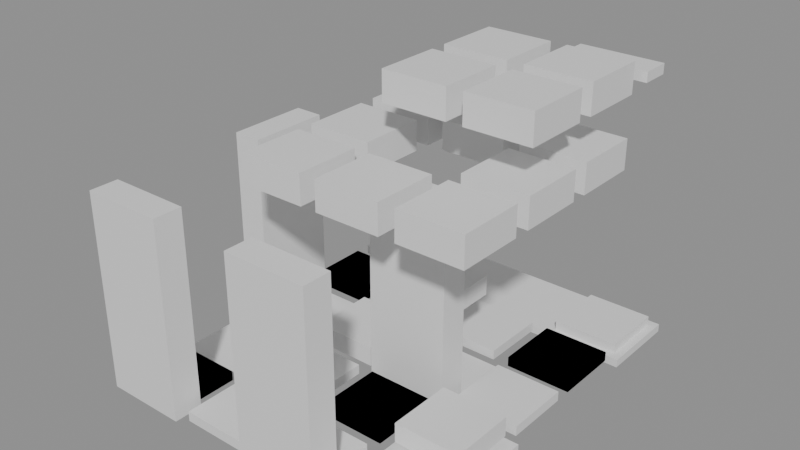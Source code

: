 # Source: building_lego.blend  (saved by Blender 5.0.119; exported with 4.5.12 LTS)
import bpy
from mathutils import Matrix  # noqa: F401  (used for matrix-valued properties, if any)

bpy.ops.wm.read_factory_settings(use_empty=True)
scene = bpy.context.scene
scene.name = 'Scene'

# ---- collections
col_01_paredes_externas = bpy.data.collections.new('01_Paredes_Externas'); scene.collection.children.link(col_01_paredes_externas)
col_02_paredes_internas = bpy.data.collections.new('02_Paredes_Internas'); scene.collection.children.link(col_02_paredes_internas)
col_03_pisos_escadas = bpy.data.collections.new('03_Pisos_Escadas'); scene.collection.children.link(col_03_pisos_escadas)
col_04_moveis_decoracoes = bpy.data.collections.new('04_Moveis_Decoracoes'); scene.collection.children.link(col_04_moveis_decoracoes)

# ---- materials (node trees are filled in below, after node groups)
mat_mat_parede_externa = bpy.data.materials.new('Mat_Parede_Externa')
mat_mat_parede_interna = bpy.data.materials.new('Mat_Parede_Interna')
mat_mat_pisos = bpy.data.materials.new('Mat_Pisos')
mat_mat_moveis = bpy.data.materials.new('Mat_Moveis')

# ---- material node trees
mat_mat_parede_externa.use_nodes = True; mat_mat_parede_externa.node_tree.nodes.clear()
_N = mat_mat_parede_externa.node_tree.nodes; _L = mat_mat_parede_externa.node_tree.links
n0 = _N.new('ShaderNodeBsdfPrincipled'); n0.name = 'BSDF - Pré-fundamentado'; n0.location = (-200, 100)
n1 = _N.new('ShaderNodeOutputMaterial'); n1.name = 'Saída de material'; n1.location = (200, 100)
_L.new(n0.outputs[0], n1.inputs[0])
n1.is_active_output = True
mat_mat_parede_interna.use_nodes = True; mat_mat_parede_interna.node_tree.nodes.clear()
_N = mat_mat_parede_interna.node_tree.nodes; _L = mat_mat_parede_interna.node_tree.links
n0 = _N.new('ShaderNodeBsdfPrincipled'); n0.name = 'BSDF - Pré-fundamentado'; n0.location = (-200, 100)
n1 = _N.new('ShaderNodeOutputMaterial'); n1.name = 'Saída de material'; n1.location = (200, 100)
_L.new(n0.outputs[0], n1.inputs[0])
n1.is_active_output = True
mat_mat_pisos.use_nodes = True; mat_mat_pisos.node_tree.nodes.clear()
_N = mat_mat_pisos.node_tree.nodes; _L = mat_mat_pisos.node_tree.links
n0 = _N.new('ShaderNodeBsdfPrincipled'); n0.name = 'BSDF - Pré-fundamentado'; n0.location = (-200, 100)
n1 = _N.new('ShaderNodeOutputMaterial'); n1.name = 'Saída de material'; n1.location = (200, 100)
_L.new(n0.outputs[0], n1.inputs[0])
n1.is_active_output = True
mat_mat_moveis.use_nodes = True; mat_mat_moveis.node_tree.nodes.clear()
_N = mat_mat_moveis.node_tree.nodes; _L = mat_mat_moveis.node_tree.links
n0 = _N.new('ShaderNodeBsdfPrincipled'); n0.name = 'BSDF - Pré-fundamentado'; n0.location = (-200, 100)
n1 = _N.new('ShaderNodeOutputMaterial'); n1.name = 'Saída de material'; n1.location = (200, 100)
_L.new(n0.outputs[0], n1.inputs[0])
n1.is_active_output = True

# ---- meshes
me_bloco_wall_139_830_z37 = bpy.data.meshes.new('Bloco_wall_139_830_z37')
me_bloco_wall_139_830_z37.from_pydata([(-0.5, -0.175, -1.2), (0.5, -0.175, -1.2), (0.5, 0.175, -1.2), (-0.5, 0.175, -1.2), (-0.5, -0.175, 1.2), (0.5, -0.175, 1.2), (0.5, 0.175, 1.2), (-0.5, 0.175, 1.2)], [], [(0, 1, 2, 3), (4, 7, 6, 5), (0, 4, 5, 1), (2, 6, 7, 3), (0, 3, 7, 4), (1, 5, 6, 2)])
me_bloco_wall_139_830_z37.materials.append(mat_mat_parede_externa)
me_bloco_wall_139_830_z37.update()
me_bloco_wall_141_830_z37 = bpy.data.meshes.new('Bloco_wall_141_830_z37')
me_bloco_wall_141_830_z37.from_pydata([(-0.5, -0.175, -1.2), (0.5, -0.175, -1.2), (0.5, 0.175, -1.2), (-0.5, 0.175, -1.2), (-0.5, -0.175, 1.2), (0.5, -0.175, 1.2), (0.5, 0.175, 1.2), (-0.5, 0.175, 1.2)], [], [(0, 1, 2, 3), (4, 7, 6, 5), (0, 4, 5, 1), (2, 6, 7, 3), (0, 3, 7, 4), (1, 5, 6, 2)])
me_bloco_wall_141_830_z37.materials.append(mat_mat_parede_externa)
me_bloco_wall_141_830_z37.update()
me_bloco_wall_cracks_142_834_z65 = bpy.data.meshes.new('Bloco_wall_cracks_142_834_z65')
me_bloco_wall_cracks_142_834_z65.from_pydata([(-0.5, -0.175, -0.06), (0.5, -0.175, -0.06), (0.5, 0.175, -0.06), (-0.5, 0.175, -0.06), (-0.5, -0.175, 0.06), (0.5, -0.175, 0.06), (0.5, 0.175, 0.06), (-0.5, 0.175, 0.06)], [], [(0, 1, 2, 3), (4, 7, 6, 5), (0, 4, 5, 1), (2, 6, 7, 3), (0, 3, 7, 4), (1, 5, 6, 2)])
me_bloco_wall_cracks_142_834_z65.materials.append(mat_mat_parede_externa)
me_bloco_wall_cracks_142_834_z65.update()
me_bloco_wall_139_832_z37 = bpy.data.meshes.new('Bloco_wall_139_832_z37')
me_bloco_wall_139_832_z37.from_pydata([(-0.175, -0.5, -1.2), (0.175, -0.5, -1.2), (0.175, 0.5, -1.2), (-0.175, 0.5, -1.2), (-0.175, -0.5, 1.2), (0.175, -0.5, 1.2), (0.175, 0.5, 1.2), (-0.175, 0.5, 1.2)], [], [(0, 1, 2, 3), (4, 7, 6, 5), (0, 4, 5, 1), (2, 6, 7, 3), (0, 3, 7, 4), (1, 5, 6, 2)])
me_bloco_wall_139_832_z37.materials.append(mat_mat_parede_externa)
me_bloco_wall_139_832_z37.update()
me_bloco_wall_141_832_z37 = bpy.data.meshes.new('Bloco_wall_141_832_z37')
me_bloco_wall_141_832_z37.from_pydata([(-0.5, -0.175, -1.2), (0.5, -0.175, -1.2), (0.5, 0.175, -1.2), (-0.5, 0.175, -1.2), (-0.5, -0.175, 1.2), (0.5, -0.175, 1.2), (0.5, 0.175, 1.2), (-0.5, 0.175, 1.2)], [], [(0, 1, 2, 3), (4, 7, 6, 5), (0, 4, 5, 1), (2, 6, 7, 3), (0, 3, 7, 4), (1, 5, 6, 2)])
me_bloco_wall_141_832_z37.materials.append(mat_mat_parede_interna)
me_bloco_wall_141_832_z37.update()
me_piso_blood_142_830_z37 = bpy.data.meshes.new('Piso_blood_142_830_z37')
me_piso_blood_142_830_z37.from_pydata([(-0.5, -0.5, -0.05), (0.5, -0.5, -0.05), (0.5, 0.5, -0.05), (-0.5, 0.5, -0.05), (-0.5, -0.5, 0.05), (0.5, -0.5, 0.05), (0.5, 0.5, 0.05), (-0.5, 0.5, 0.05)], [], [(0, 1, 2, 3), (4, 7, 6, 5), (0, 4, 5, 1), (2, 6, 7, 3), (0, 3, 7, 4), (1, 5, 6, 2)])
me_piso_blood_142_830_z37.materials.append(mat_mat_pisos)
me_piso_blood_142_830_z37.update()
me_piso_blood_139_831_z37 = bpy.data.meshes.new('Piso_blood_139_831_z37')
me_piso_blood_139_831_z37.from_pydata([(-0.5, -0.5, -0.05), (0.5, -0.5, -0.05), (0.5, 0.5, -0.05), (-0.5, 0.5, -0.05), (-0.5, -0.5, 0.05), (0.5, -0.5, 0.05), (0.5, 0.5, 0.05), (-0.5, 0.5, 0.05)], [], [(0, 1, 2, 3), (4, 7, 6, 5), (0, 4, 5, 1), (2, 6, 7, 3), (0, 3, 7, 4), (1, 5, 6, 2)])
me_piso_blood_139_831_z37.materials.append(mat_mat_pisos)
me_piso_blood_139_831_z37.update()
me_piso_blood_142_831_z37 = bpy.data.meshes.new('Piso_blood_142_831_z37')
me_piso_blood_142_831_z37.from_pydata([(-0.5, -0.5, -0.05), (0.5, -0.5, -0.05), (0.5, 0.5, -0.05), (-0.5, 0.5, -0.05), (-0.5, -0.5, 0.05), (0.5, -0.5, 0.05), (0.5, 0.5, 0.05), (-0.5, 0.5, 0.05)], [], [(0, 1, 2, 3), (4, 7, 6, 5), (0, 4, 5, 1), (2, 6, 7, 3), (0, 3, 7, 4), (1, 5, 6, 2)])
me_piso_blood_142_831_z37.materials.append(mat_mat_pisos)
me_piso_blood_142_831_z37.update()
me_piso_blood_139_832_z37 = bpy.data.meshes.new('Piso_blood_139_832_z37')
me_piso_blood_139_832_z37.from_pydata([(-0.5, -0.5, -0.05), (0.5, -0.5, -0.05), (0.5, 0.5, -0.05), (-0.5, 0.5, -0.05), (-0.5, -0.5, 0.05), (0.5, -0.5, 0.05), (0.5, 0.5, 0.05), (-0.5, 0.5, 0.05)], [], [(0, 1, 2, 3), (4, 7, 6, 5), (0, 4, 5, 1), (2, 6, 7, 3), (0, 3, 7, 4), (1, 5, 6, 2)])
me_piso_blood_139_832_z37.materials.append(mat_mat_pisos)
me_piso_blood_139_832_z37.update()
me_piso_blood_141_832_z37 = bpy.data.meshes.new('Piso_blood_141_832_z37')
me_piso_blood_141_832_z37.from_pydata([(-0.5, -0.5, -0.05), (0.5, -0.5, -0.05), (0.5, 0.5, -0.05), (-0.5, 0.5, -0.05), (-0.5, -0.5, 0.05), (0.5, -0.5, 0.05), (0.5, 0.5, 0.05), (-0.5, 0.5, 0.05)], [], [(0, 1, 2, 3), (4, 7, 6, 5), (0, 4, 5, 1), (2, 6, 7, 3), (0, 3, 7, 4), (1, 5, 6, 2)])
me_piso_blood_141_832_z37.materials.append(mat_mat_pisos)
me_piso_blood_141_832_z37.update()
me_piso_blood_140_834_z37 = bpy.data.meshes.new('Piso_blood_140_834_z37')
me_piso_blood_140_834_z37.from_pydata([(-0.5, -0.5, -0.05), (0.5, -0.5, -0.05), (0.5, 0.5, -0.05), (-0.5, 0.5, -0.05), (-0.5, -0.5, 0.05), (0.5, -0.5, 0.05), (0.5, 0.5, 0.05), (-0.5, 0.5, 0.05)], [], [(0, 1, 2, 3), (4, 7, 6, 5), (0, 4, 5, 1), (2, 6, 7, 3), (0, 3, 7, 4), (1, 5, 6, 2)])
me_piso_blood_140_834_z37.materials.append(mat_mat_pisos)
me_piso_blood_140_834_z37.update()
me_piso_blood_141_834_z37 = bpy.data.meshes.new('Piso_blood_141_834_z37')
me_piso_blood_141_834_z37.from_pydata([(-0.5, -0.5, -0.05), (0.5, -0.5, -0.05), (0.5, 0.5, -0.05), (-0.5, 0.5, -0.05), (-0.5, -0.5, 0.05), (0.5, -0.5, 0.05), (0.5, 0.5, 0.05), (-0.5, 0.5, 0.05)], [], [(0, 1, 2, 3), (4, 7, 6, 5), (0, 4, 5, 1), (2, 6, 7, 3), (0, 3, 7, 4), (1, 5, 6, 2)])
me_piso_blood_141_834_z37.materials.append(mat_mat_pisos)
me_piso_blood_141_834_z37.update()
me_piso_blood_142_834_z37 = bpy.data.meshes.new('Piso_blood_142_834_z37')
me_piso_blood_142_834_z37.from_pydata([(-0.5, -0.5, -0.05), (0.5, -0.5, -0.05), (0.5, 0.5, -0.05), (-0.5, 0.5, -0.05), (-0.5, -0.5, 0.05), (0.5, -0.5, 0.05), (0.5, 0.5, 0.05), (-0.5, 0.5, 0.05)], [], [(0, 1, 2, 3), (4, 7, 6, 5), (0, 4, 5, 1), (2, 6, 7, 3), (0, 3, 7, 4), (1, 5, 6, 2)])
me_piso_blood_142_834_z37.materials.append(mat_mat_pisos)
me_piso_blood_142_834_z37.update()
me_movel_mushrooms_139_830_z37 = bpy.data.meshes.new('Movel_mushrooms_139_830_z37')
me_movel_mushrooms_139_830_z37.from_pydata([(-0.4, -0.4, -0.06), (0.4, -0.4, -0.06), (0.4, 0.4, -0.06), (-0.4, 0.4, -0.06), (-0.4, -0.4, 0.06), (0.4, -0.4, 0.06), (0.4, 0.4, 0.06), (-0.4, 0.4, 0.06)], [], [(0, 1, 2, 3), (4, 7, 6, 5), (0, 4, 5, 1), (2, 6, 7, 3), (0, 3, 7, 4), (1, 5, 6, 2)])
me_movel_mushrooms_139_830_z37.materials.append(mat_mat_moveis)
me_movel_mushrooms_139_830_z37.update()
me_movel_blood_139_830_z37 = bpy.data.meshes.new('Movel_blood_139_830_z37')
me_movel_blood_139_830_z37.from_pydata([(-0.4, -0.4, -0.06), (0.4, -0.4, -0.06), (0.4, 0.4, -0.06), (-0.4, 0.4, -0.06), (-0.4, -0.4, 0.06), (0.4, -0.4, 0.06), (0.4, 0.4, 0.06), (-0.4, 0.4, 0.06)], [], [(0, 1, 2, 3), (4, 7, 6, 5), (0, 4, 5, 1), (2, 6, 7, 3), (0, 3, 7, 4), (1, 5, 6, 2)])
me_movel_blood_139_830_z37.materials.append(mat_mat_moveis)
me_movel_blood_139_830_z37.update()
me_movel_blood_140_830_z37 = bpy.data.meshes.new('Movel_blood_140_830_z37')
me_movel_blood_140_830_z37.from_pydata([(-0.4, -0.4, -0.06), (0.4, -0.4, -0.06), (0.4, 0.4, -0.06), (-0.4, 0.4, -0.06), (-0.4, -0.4, 0.06), (0.4, -0.4, 0.06), (0.4, 0.4, 0.06), (-0.4, 0.4, 0.06)], [], [(0, 1, 2, 3), (4, 7, 6, 5), (0, 4, 5, 1), (2, 6, 7, 3), (0, 3, 7, 4), (1, 5, 6, 2)])
me_movel_blood_140_830_z37.materials.append(mat_mat_moveis)
me_movel_blood_140_830_z37.update()
me_movel_blood_141_830_z37 = bpy.data.meshes.new('Movel_blood_141_830_z37')
me_movel_blood_141_830_z37.from_pydata([(-0.4, -0.4, -0.06), (0.4, -0.4, -0.06), (0.4, 0.4, -0.06), (-0.4, 0.4, -0.06), (-0.4, -0.4, 0.06), (0.4, -0.4, 0.06), (0.4, 0.4, 0.06), (-0.4, 0.4, 0.06)], [], [(0, 1, 2, 3), (4, 7, 6, 5), (0, 4, 5, 1), (2, 6, 7, 3), (0, 3, 7, 4), (1, 5, 6, 2)])
me_movel_blood_141_830_z37.materials.append(mat_mat_moveis)
me_movel_blood_141_830_z37.update()
me_movel_candle_142_830_z35 = bpy.data.meshes.new('Movel_candle_142_830_z35')
me_movel_candle_142_830_z35.from_pydata([(-0.4, -0.4, -0.06), (0.4, -0.4, -0.06), (0.4, 0.4, -0.06), (-0.4, 0.4, -0.06), (-0.4, -0.4, 0.06), (0.4, -0.4, 0.06), (0.4, 0.4, 0.06), (-0.4, 0.4, 0.06)], [], [(0, 1, 2, 3), (4, 7, 6, 5), (0, 4, 5, 1), (2, 6, 7, 3), (0, 3, 7, 4), (1, 5, 6, 2)])
me_movel_candle_142_830_z35.materials.append(mat_mat_moveis)
me_movel_candle_142_830_z35.update()
me_movel_ceramic_roof_140_831_z57 = bpy.data.meshes.new('Movel_ceramic_roof_140_831_z57')
me_movel_ceramic_roof_140_831_z57.from_pydata([(-0.4, -0.4, -0.18), (0.4, -0.4, -0.18), (0.4, 0.4, -0.18), (-0.4, 0.4, -0.18), (-0.4, -0.4, 0.18), (0.4, -0.4, 0.18), (0.4, 0.4, 0.18), (-0.4, 0.4, 0.18)], [], [(0, 1, 2, 3), (4, 7, 6, 5), (0, 4, 5, 1), (2, 6, 7, 3), (0, 3, 7, 4), (1, 5, 6, 2)])
me_movel_ceramic_roof_140_831_z57.materials.append(mat_mat_moveis)
me_movel_ceramic_roof_140_831_z57.update()
me_movel_blood_140_831_z37 = bpy.data.meshes.new('Movel_blood_140_831_z37')
me_movel_blood_140_831_z37.from_pydata([(-0.4, -0.4, -0.06), (0.4, -0.4, -0.06), (0.4, 0.4, -0.06), (-0.4, 0.4, -0.06), (-0.4, -0.4, 0.06), (0.4, -0.4, 0.06), (0.4, 0.4, 0.06), (-0.4, 0.4, 0.06)], [], [(0, 1, 2, 3), (4, 7, 6, 5), (0, 4, 5, 1), (2, 6, 7, 3), (0, 3, 7, 4), (1, 5, 6, 2)])
me_movel_blood_140_831_z37.materials.append(mat_mat_moveis)
me_movel_blood_140_831_z37.update()
me_movel_vines_141_831_z37 = bpy.data.meshes.new('Movel_vines_141_831_z37')
me_movel_vines_141_831_z37.from_pydata([(-0.4, -0.4, -0.06), (0.4, -0.4, -0.06), (0.4, 0.4, -0.06), (-0.4, 0.4, -0.06), (-0.4, -0.4, 0.06), (0.4, -0.4, 0.06), (0.4, 0.4, 0.06), (-0.4, 0.4, 0.06)], [], [(0, 1, 2, 3), (4, 7, 6, 5), (0, 4, 5, 1), (2, 6, 7, 3), (0, 3, 7, 4), (1, 5, 6, 2)])
me_movel_vines_141_831_z37.materials.append(mat_mat_moveis)
me_movel_vines_141_831_z37.update()
me_movel_solen_warrior_141_831_z37 = bpy.data.meshes.new('Movel_solen_warrior_141_831_z37')
me_movel_solen_warrior_141_831_z37.from_pydata([(-0.4, -0.4, -0.06), (0.4, -0.4, -0.06), (0.4, 0.4, -0.06), (-0.4, 0.4, -0.06), (-0.4, -0.4, 0.06), (0.4, -0.4, 0.06), (0.4, 0.4, 0.06), (-0.4, 0.4, 0.06)], [], [(0, 1, 2, 3), (4, 7, 6, 5), (0, 4, 5, 1), (2, 6, 7, 3), (0, 3, 7, 4), (1, 5, 6, 2)])
me_movel_solen_warrior_141_831_z37.materials.append(mat_mat_moveis)
me_movel_solen_warrior_141_831_z37.update()
me_movel_ceramic_roof_141_831_z57 = bpy.data.meshes.new('Movel_ceramic_roof_141_831_z57')
me_movel_ceramic_roof_141_831_z57.from_pydata([(-0.4, -0.4, -0.18), (0.4, -0.4, -0.18), (0.4, 0.4, -0.18), (-0.4, 0.4, -0.18), (-0.4, -0.4, 0.18), (0.4, -0.4, 0.18), (0.4, 0.4, 0.18), (-0.4, 0.4, 0.18)], [], [(0, 1, 2, 3), (4, 7, 6, 5), (0, 4, 5, 1), (2, 6, 7, 3), (0, 3, 7, 4), (1, 5, 6, 2)])
me_movel_ceramic_roof_141_831_z57.materials.append(mat_mat_moveis)
me_movel_ceramic_roof_141_831_z57.update()
me_movel_blood_141_831_z37 = bpy.data.meshes.new('Movel_blood_141_831_z37')
me_movel_blood_141_831_z37.from_pydata([(-0.4, -0.4, -0.06), (0.4, -0.4, -0.06), (0.4, 0.4, -0.06), (-0.4, 0.4, -0.06), (-0.4, -0.4, 0.06), (0.4, -0.4, 0.06), (0.4, 0.4, 0.06), (-0.4, 0.4, 0.06)], [], [(0, 1, 2, 3), (4, 7, 6, 5), (0, 4, 5, 1), (2, 6, 7, 3), (0, 3, 7, 4), (1, 5, 6, 2)])
me_movel_blood_141_831_z37.materials.append(mat_mat_moveis)
me_movel_blood_141_831_z37.update()
me_movel_ceramic_roof_142_831_z57 = bpy.data.meshes.new('Movel_ceramic_roof_142_831_z57')
me_movel_ceramic_roof_142_831_z57.from_pydata([(-0.4, -0.4, -0.18), (0.4, -0.4, -0.18), (0.4, 0.4, -0.18), (-0.4, 0.4, -0.18), (-0.4, -0.4, 0.18), (0.4, -0.4, 0.18), (0.4, 0.4, 0.18), (-0.4, 0.4, 0.18)], [], [(0, 1, 2, 3), (4, 7, 6, 5), (0, 4, 5, 1), (2, 6, 7, 3), (0, 3, 7, 4), (1, 5, 6, 2)])
me_movel_ceramic_roof_142_831_z57.materials.append(mat_mat_moveis)
me_movel_ceramic_roof_142_831_z57.update()
me_movel_kindling_142_831_z38 = bpy.data.meshes.new('Movel_kindling_142_831_z38')
me_movel_kindling_142_831_z38.from_pydata([(-0.4, -0.4, -0.06), (0.4, -0.4, -0.06), (0.4, 0.4, -0.06), (-0.4, 0.4, -0.06), (-0.4, -0.4, 0.06), (0.4, -0.4, 0.06), (0.4, 0.4, 0.06), (-0.4, 0.4, 0.06)], [], [(0, 1, 2, 3), (4, 7, 6, 5), (0, 4, 5, 1), (2, 6, 7, 3), (0, 3, 7, 4), (1, 5, 6, 2)])
me_movel_kindling_142_831_z38.materials.append(mat_mat_moveis)
me_movel_kindling_142_831_z38.update()
me_movel_campfire_142_831_z39 = bpy.data.meshes.new('Movel_campfire_142_831_z39')
me_movel_campfire_142_831_z39.from_pydata([(-0.4, -0.4, -0.06), (0.4, -0.4, -0.06), (0.4, 0.4, -0.06), (-0.4, 0.4, -0.06), (-0.4, -0.4, 0.06), (0.4, -0.4, 0.06), (0.4, 0.4, 0.06), (-0.4, 0.4, 0.06)], [], [(0, 1, 2, 3), (4, 7, 6, 5), (0, 4, 5, 1), (2, 6, 7, 3), (0, 3, 7, 4), (1, 5, 6, 2)])
me_movel_campfire_142_831_z39.materials.append(mat_mat_moveis)
me_movel_campfire_142_831_z39.update()
me_movel_solen_queen_140_832_z38 = bpy.data.meshes.new('Movel_solen_queen_140_832_z38')
me_movel_solen_queen_140_832_z38.from_pydata([(-0.4, -0.4, -0.06), (0.4, -0.4, -0.06), (0.4, 0.4, -0.06), (-0.4, 0.4, -0.06), (-0.4, -0.4, 0.06), (0.4, -0.4, 0.06), (0.4, 0.4, 0.06), (-0.4, 0.4, 0.06)], [], [(0, 1, 2, 3), (4, 7, 6, 5), (0, 4, 5, 1), (2, 6, 7, 3), (0, 3, 7, 4), (1, 5, 6, 2)])
me_movel_solen_queen_140_832_z38.materials.append(mat_mat_moveis)
me_movel_solen_queen_140_832_z38.update()
me_movel_ceramic_roof_140_832_z57 = bpy.data.meshes.new('Movel_ceramic_roof_140_832_z57')
me_movel_ceramic_roof_140_832_z57.from_pydata([(-0.4, -0.4, -0.18), (0.4, -0.4, -0.18), (0.4, 0.4, -0.18), (-0.4, 0.4, -0.18), (-0.4, -0.4, 0.18), (0.4, -0.4, 0.18), (0.4, 0.4, 0.18), (-0.4, 0.4, 0.18)], [], [(0, 1, 2, 3), (4, 7, 6, 5), (0, 4, 5, 1), (2, 6, 7, 3), (0, 3, 7, 4), (1, 5, 6, 2)])
me_movel_ceramic_roof_140_832_z57.materials.append(mat_mat_moveis)
me_movel_ceramic_roof_140_832_z57.update()
me_movel_blood_140_832_z37 = bpy.data.meshes.new('Movel_blood_140_832_z37')
me_movel_blood_140_832_z37.from_pydata([(-0.4, -0.4, -0.06), (0.4, -0.4, -0.06), (0.4, 0.4, -0.06), (-0.4, 0.4, -0.06), (-0.4, -0.4, 0.06), (0.4, -0.4, 0.06), (0.4, 0.4, 0.06), (-0.4, 0.4, 0.06)], [], [(0, 1, 2, 3), (4, 7, 6, 5), (0, 4, 5, 1), (2, 6, 7, 3), (0, 3, 7, 4), (1, 5, 6, 2)])
me_movel_blood_140_832_z37.materials.append(mat_mat_moveis)
me_movel_blood_140_832_z37.update()
me_movel_ceramic_roof_141_832_z64 = bpy.data.meshes.new('Movel_ceramic_roof_141_832_z64')
me_movel_ceramic_roof_141_832_z64.from_pydata([(-0.4, -0.4, -0.18), (0.4, -0.4, -0.18), (0.4, 0.4, -0.18), (-0.4, 0.4, -0.18), (-0.4, -0.4, 0.18), (0.4, -0.4, 0.18), (0.4, 0.4, 0.18), (-0.4, 0.4, 0.18)], [], [(0, 1, 2, 3), (4, 7, 6, 5), (0, 4, 5, 1), (2, 6, 7, 3), (0, 3, 7, 4), (1, 5, 6, 2)])
me_movel_ceramic_roof_141_832_z64.materials.append(mat_mat_moveis)
me_movel_ceramic_roof_141_832_z64.update()
me_movel_windchimes_141_832_z45 = bpy.data.meshes.new('Movel_windchimes_141_832_z45')
me_movel_windchimes_141_832_z45.from_pydata([(-0.4, -0.4, -0.12), (0.4, -0.4, -0.12), (0.4, 0.4, -0.12), (-0.4, 0.4, -0.12), (-0.4, -0.4, 0.12), (0.4, -0.4, 0.12), (0.4, 0.4, 0.12), (-0.4, 0.4, 0.12)], [], [(0, 1, 2, 3), (4, 7, 6, 5), (0, 4, 5, 1), (2, 6, 7, 3), (0, 3, 7, 4), (1, 5, 6, 2)])
me_movel_windchimes_141_832_z45.materials.append(mat_mat_moveis)
me_movel_windchimes_141_832_z45.update()
me_movel_ceramic_roof_142_832_z57 = bpy.data.meshes.new('Movel_ceramic_roof_142_832_z57')
me_movel_ceramic_roof_142_832_z57.from_pydata([(-0.4, -0.4, -0.18), (0.4, -0.4, -0.18), (0.4, 0.4, -0.18), (-0.4, 0.4, -0.18), (-0.4, -0.4, 0.18), (0.4, -0.4, 0.18), (0.4, 0.4, 0.18), (-0.4, 0.4, 0.18)], [], [(0, 1, 2, 3), (4, 7, 6, 5), (0, 4, 5, 1), (2, 6, 7, 3), (0, 3, 7, 4), (1, 5, 6, 2)])
me_movel_ceramic_roof_142_832_z57.materials.append(mat_mat_moveis)
me_movel_ceramic_roof_142_832_z57.update()
me_movel_ceramic_roof_142_832_z64 = bpy.data.meshes.new('Movel_ceramic_roof_142_832_z64')
me_movel_ceramic_roof_142_832_z64.from_pydata([(-0.4, -0.4, -0.18), (0.4, -0.4, -0.18), (0.4, 0.4, -0.18), (-0.4, 0.4, -0.18), (-0.4, -0.4, 0.18), (0.4, -0.4, 0.18), (0.4, 0.4, 0.18), (-0.4, 0.4, 0.18)], [], [(0, 1, 2, 3), (4, 7, 6, 5), (0, 4, 5, 1), (2, 6, 7, 3), (0, 3, 7, 4), (1, 5, 6, 2)])
me_movel_ceramic_roof_142_832_z64.materials.append(mat_mat_moveis)
me_movel_ceramic_roof_142_832_z64.update()
me_movel_blood_142_832_z37 = bpy.data.meshes.new('Movel_blood_142_832_z37')
me_movel_blood_142_832_z37.from_pydata([(-0.4, -0.4, -0.06), (0.4, -0.4, -0.06), (0.4, 0.4, -0.06), (-0.4, 0.4, -0.06), (-0.4, -0.4, 0.06), (0.4, -0.4, 0.06), (0.4, 0.4, 0.06), (-0.4, 0.4, 0.06)], [], [(0, 1, 2, 3), (4, 7, 6, 5), (0, 4, 5, 1), (2, 6, 7, 3), (0, 3, 7, 4), (1, 5, 6, 2)])
me_movel_blood_142_832_z37.materials.append(mat_mat_moveis)
me_movel_blood_142_832_z37.update()
me_movel_candle_139_833_z37 = bpy.data.meshes.new('Movel_candle_139_833_z37')
me_movel_candle_139_833_z37.from_pydata([(-0.4, -0.4, -0.06), (0.4, -0.4, -0.06), (0.4, 0.4, -0.06), (-0.4, 0.4, -0.06), (-0.4, -0.4, 0.06), (0.4, -0.4, 0.06), (0.4, 0.4, 0.06), (-0.4, 0.4, 0.06)], [], [(0, 1, 2, 3), (4, 7, 6, 5), (0, 4, 5, 1), (2, 6, 7, 3), (0, 3, 7, 4), (1, 5, 6, 2)])
me_movel_candle_139_833_z37.materials.append(mat_mat_moveis)
me_movel_candle_139_833_z37.update()
me_movel_blood_139_833_z37 = bpy.data.meshes.new('Movel_blood_139_833_z37')
me_movel_blood_139_833_z37.from_pydata([(-0.4, -0.4, -0.06), (0.4, -0.4, -0.06), (0.4, 0.4, -0.06), (-0.4, 0.4, -0.06), (-0.4, -0.4, 0.06), (0.4, -0.4, 0.06), (0.4, 0.4, 0.06), (-0.4, 0.4, 0.06)], [], [(0, 1, 2, 3), (4, 7, 6, 5), (0, 4, 5, 1), (2, 6, 7, 3), (0, 3, 7, 4), (1, 5, 6, 2)])
me_movel_blood_139_833_z37.materials.append(mat_mat_moveis)
me_movel_blood_139_833_z37.update()
me_movel_vines_140_833_z37 = bpy.data.meshes.new('Movel_vines_140_833_z37')
me_movel_vines_140_833_z37.from_pydata([(-0.4, -0.4, -0.06), (0.4, -0.4, -0.06), (0.4, 0.4, -0.06), (-0.4, 0.4, -0.06), (-0.4, -0.4, 0.06), (0.4, -0.4, 0.06), (0.4, 0.4, 0.06), (-0.4, 0.4, 0.06)], [], [(0, 1, 2, 3), (4, 7, 6, 5), (0, 4, 5, 1), (2, 6, 7, 3), (0, 3, 7, 4), (1, 5, 6, 2)])
me_movel_vines_140_833_z37.materials.append(mat_mat_moveis)
me_movel_vines_140_833_z37.update()
me_movel_ceramic_roof_140_833_z57 = bpy.data.meshes.new('Movel_ceramic_roof_140_833_z57')
me_movel_ceramic_roof_140_833_z57.from_pydata([(-0.4, -0.4, -0.18), (0.4, -0.4, -0.18), (0.4, 0.4, -0.18), (-0.4, 0.4, -0.18), (-0.4, -0.4, 0.18), (0.4, -0.4, 0.18), (0.4, 0.4, 0.18), (-0.4, 0.4, 0.18)], [], [(0, 1, 2, 3), (4, 7, 6, 5), (0, 4, 5, 1), (2, 6, 7, 3), (0, 3, 7, 4), (1, 5, 6, 2)])
me_movel_ceramic_roof_140_833_z57.materials.append(mat_mat_moveis)
me_movel_ceramic_roof_140_833_z57.update()
me_movel_kindling_140_833_z38 = bpy.data.meshes.new('Movel_kindling_140_833_z38')
me_movel_kindling_140_833_z38.from_pydata([(-0.4, -0.4, -0.06), (0.4, -0.4, -0.06), (0.4, 0.4, -0.06), (-0.4, 0.4, -0.06), (-0.4, -0.4, 0.06), (0.4, -0.4, 0.06), (0.4, 0.4, 0.06), (-0.4, 0.4, 0.06)], [], [(0, 1, 2, 3), (4, 7, 6, 5), (0, 4, 5, 1), (2, 6, 7, 3), (0, 3, 7, 4), (1, 5, 6, 2)])
me_movel_kindling_140_833_z38.materials.append(mat_mat_moveis)
me_movel_kindling_140_833_z38.update()
me_movel_campfire_140_833_z39 = bpy.data.meshes.new('Movel_campfire_140_833_z39')
me_movel_campfire_140_833_z39.from_pydata([(-0.4, -0.4, -0.06), (0.4, -0.4, -0.06), (0.4, 0.4, -0.06), (-0.4, 0.4, -0.06), (-0.4, -0.4, 0.06), (0.4, -0.4, 0.06), (0.4, 0.4, 0.06), (-0.4, 0.4, 0.06)], [], [(0, 1, 2, 3), (4, 7, 6, 5), (0, 4, 5, 1), (2, 6, 7, 3), (0, 3, 7, 4), (1, 5, 6, 2)])
me_movel_campfire_140_833_z39.materials.append(mat_mat_moveis)
me_movel_campfire_140_833_z39.update()
me_movel_blood_140_833_z37 = bpy.data.meshes.new('Movel_blood_140_833_z37')
me_movel_blood_140_833_z37.from_pydata([(-0.4, -0.4, -0.06), (0.4, -0.4, -0.06), (0.4, 0.4, -0.06), (-0.4, 0.4, -0.06), (-0.4, -0.4, 0.06), (0.4, -0.4, 0.06), (0.4, 0.4, 0.06), (-0.4, 0.4, 0.06)], [], [(0, 1, 2, 3), (4, 7, 6, 5), (0, 4, 5, 1), (2, 6, 7, 3), (0, 3, 7, 4), (1, 5, 6, 2)])
me_movel_blood_140_833_z37.materials.append(mat_mat_moveis)
me_movel_blood_140_833_z37.update()
me_movel_ceramic_roof_141_833_z57 = bpy.data.meshes.new('Movel_ceramic_roof_141_833_z57')
me_movel_ceramic_roof_141_833_z57.from_pydata([(-0.4, -0.4, -0.18), (0.4, -0.4, -0.18), (0.4, 0.4, -0.18), (-0.4, 0.4, -0.18), (-0.4, -0.4, 0.18), (0.4, -0.4, 0.18), (0.4, 0.4, 0.18), (-0.4, 0.4, 0.18)], [], [(0, 1, 2, 3), (4, 7, 6, 5), (0, 4, 5, 1), (2, 6, 7, 3), (0, 3, 7, 4), (1, 5, 6, 2)])
me_movel_ceramic_roof_141_833_z57.materials.append(mat_mat_moveis)
me_movel_ceramic_roof_141_833_z57.update()
me_movel_ceramic_roof_141_833_z64 = bpy.data.meshes.new('Movel_ceramic_roof_141_833_z64')
me_movel_ceramic_roof_141_833_z64.from_pydata([(-0.4, -0.4, -0.18), (0.4, -0.4, -0.18), (0.4, 0.4, -0.18), (-0.4, 0.4, -0.18), (-0.4, -0.4, 0.18), (0.4, -0.4, 0.18), (0.4, 0.4, 0.18), (-0.4, 0.4, 0.18)], [], [(0, 1, 2, 3), (4, 7, 6, 5), (0, 4, 5, 1), (2, 6, 7, 3), (0, 3, 7, 4), (1, 5, 6, 2)])
me_movel_ceramic_roof_141_833_z64.materials.append(mat_mat_moveis)
me_movel_ceramic_roof_141_833_z64.update()
me_movel_blood_141_833_z37 = bpy.data.meshes.new('Movel_blood_141_833_z37')
me_movel_blood_141_833_z37.from_pydata([(-0.4, -0.4, -0.06), (0.4, -0.4, -0.06), (0.4, 0.4, -0.06), (-0.4, 0.4, -0.06), (-0.4, -0.4, 0.06), (0.4, -0.4, 0.06), (0.4, 0.4, 0.06), (-0.4, 0.4, 0.06)], [], [(0, 1, 2, 3), (4, 7, 6, 5), (0, 4, 5, 1), (2, 6, 7, 3), (0, 3, 7, 4), (1, 5, 6, 2)])
me_movel_blood_141_833_z37.materials.append(mat_mat_moveis)
me_movel_blood_141_833_z37.update()
me_movel_ceramic_roof_142_833_z64 = bpy.data.meshes.new('Movel_ceramic_roof_142_833_z64')
me_movel_ceramic_roof_142_833_z64.from_pydata([(-0.4, -0.4, -0.18), (0.4, -0.4, -0.18), (0.4, 0.4, -0.18), (-0.4, 0.4, -0.18), (-0.4, -0.4, 0.18), (0.4, -0.4, 0.18), (0.4, 0.4, 0.18), (-0.4, 0.4, 0.18)], [], [(0, 1, 2, 3), (4, 7, 6, 5), (0, 4, 5, 1), (2, 6, 7, 3), (0, 3, 7, 4), (1, 5, 6, 2)])
me_movel_ceramic_roof_142_833_z64.materials.append(mat_mat_moveis)
me_movel_ceramic_roof_142_833_z64.update()
me_movel_candle_142_833_z37 = bpy.data.meshes.new('Movel_candle_142_833_z37')
me_movel_candle_142_833_z37.from_pydata([(-0.4, -0.4, -0.06), (0.4, -0.4, -0.06), (0.4, 0.4, -0.06), (-0.4, 0.4, -0.06), (-0.4, -0.4, 0.06), (0.4, -0.4, 0.06), (0.4, 0.4, 0.06), (-0.4, 0.4, 0.06)], [], [(0, 1, 2, 3), (4, 7, 6, 5), (0, 4, 5, 1), (2, 6, 7, 3), (0, 3, 7, 4), (1, 5, 6, 2)])
me_movel_candle_142_833_z37.materials.append(mat_mat_moveis)
me_movel_candle_142_833_z37.update()
me_movel_ceramic_roof_142_833_z57 = bpy.data.meshes.new('Movel_ceramic_roof_142_833_z57')
me_movel_ceramic_roof_142_833_z57.from_pydata([(-0.4, -0.4, -0.18), (0.4, -0.4, -0.18), (0.4, 0.4, -0.18), (-0.4, 0.4, -0.18), (-0.4, -0.4, 0.18), (0.4, -0.4, 0.18), (0.4, 0.4, 0.18), (-0.4, 0.4, 0.18)], [], [(0, 1, 2, 3), (4, 7, 6, 5), (0, 4, 5, 1), (2, 6, 7, 3), (0, 3, 7, 4), (1, 5, 6, 2)])
me_movel_ceramic_roof_142_833_z57.materials.append(mat_mat_moveis)
me_movel_ceramic_roof_142_833_z57.update()
me_movel_blood_142_833_z37 = bpy.data.meshes.new('Movel_blood_142_833_z37')
me_movel_blood_142_833_z37.from_pydata([(-0.4, -0.4, -0.06), (0.4, -0.4, -0.06), (0.4, 0.4, -0.06), (-0.4, 0.4, -0.06), (-0.4, -0.4, 0.06), (0.4, -0.4, 0.06), (0.4, 0.4, 0.06), (-0.4, 0.4, 0.06)], [], [(0, 1, 2, 3), (4, 7, 6, 5), (0, 4, 5, 1), (2, 6, 7, 3), (0, 3, 7, 4), (1, 5, 6, 2)])
me_movel_blood_142_833_z37.materials.append(mat_mat_moveis)
me_movel_blood_142_833_z37.update()
me_movel_blood_139_834_z37 = bpy.data.meshes.new('Movel_blood_139_834_z37')
me_movel_blood_139_834_z37.from_pydata([(-0.4, -0.4, -0.06), (0.4, -0.4, -0.06), (0.4, 0.4, -0.06), (-0.4, 0.4, -0.06), (-0.4, -0.4, 0.06), (0.4, -0.4, 0.06), (0.4, 0.4, 0.06), (-0.4, 0.4, 0.06)], [], [(0, 1, 2, 3), (4, 7, 6, 5), (0, 4, 5, 1), (2, 6, 7, 3), (0, 3, 7, 4), (1, 5, 6, 2)])
me_movel_blood_139_834_z37.materials.append(mat_mat_moveis)
me_movel_blood_139_834_z37.update()
me_movel_blood_142_834_z37 = bpy.data.meshes.new('Movel_blood_142_834_z37')
me_movel_blood_142_834_z37.from_pydata([(-0.4, -0.4, -0.06), (0.4, -0.4, -0.06), (0.4, 0.4, -0.06), (-0.4, 0.4, -0.06), (-0.4, -0.4, 0.06), (0.4, -0.4, 0.06), (0.4, 0.4, 0.06), (-0.4, 0.4, 0.06)], [], [(0, 1, 2, 3), (4, 7, 6, 5), (0, 4, 5, 1), (2, 6, 7, 3), (0, 3, 7, 4), (1, 5, 6, 2)])
me_movel_blood_142_834_z37.materials.append(mat_mat_moveis)
me_movel_blood_142_834_z37.update()

# ---- objects
ob_parede_externa_norte_y830_x139_141 = bpy.data.objects.new('Parede_Externa_Norte_Y830_X139_141', None)
ob_bloco_wall_139_830_z37 = bpy.data.objects.new('Bloco_wall_139_830_z37', me_bloco_wall_139_830_z37)
ob_bloco_wall_141_830_z37 = bpy.data.objects.new('Bloco_wall_141_830_z37', me_bloco_wall_141_830_z37)
ob_parede_externa_sul_y834_x142_142 = bpy.data.objects.new('Parede_Externa_Sul_Y834_X142_142', None)
ob_bloco_wall_cracks_142_834_z65 = bpy.data.objects.new('Bloco_wall_cracks_142_834_z65', me_bloco_wall_cracks_142_834_z65)
ob_parede_externa_oeste_x139_y832_832 = bpy.data.objects.new('Parede_Externa_Oeste_X139_Y832_832', None)
ob_bloco_wall_139_832_z37 = bpy.data.objects.new('Bloco_wall_139_832_z37', me_bloco_wall_139_832_z37)
ob_parede_interna_ew_02_y832_x141_141 = bpy.data.objects.new('Parede_Interna_EW_02_Y832_X141_141', None)
ob_bloco_wall_141_832_z37 = bpy.data.objects.new('Bloco_wall_141_832_z37', me_bloco_wall_141_832_z37)
ob_pisos_lajes = bpy.data.objects.new('Pisos_Lajes', None)
ob_piso_blood_142_830_z37 = bpy.data.objects.new('Piso_blood_142_830_z37', me_piso_blood_142_830_z37)
ob_piso_blood_139_831_z37 = bpy.data.objects.new('Piso_blood_139_831_z37', me_piso_blood_139_831_z37)
ob_piso_blood_142_831_z37 = bpy.data.objects.new('Piso_blood_142_831_z37', me_piso_blood_142_831_z37)
ob_piso_blood_139_832_z37 = bpy.data.objects.new('Piso_blood_139_832_z37', me_piso_blood_139_832_z37)
ob_piso_blood_141_832_z37 = bpy.data.objects.new('Piso_blood_141_832_z37', me_piso_blood_141_832_z37)
ob_piso_blood_140_834_z37 = bpy.data.objects.new('Piso_blood_140_834_z37', me_piso_blood_140_834_z37)
ob_piso_blood_141_834_z37 = bpy.data.objects.new('Piso_blood_141_834_z37', me_piso_blood_141_834_z37)
ob_piso_blood_142_834_z37 = bpy.data.objects.new('Piso_blood_142_834_z37', me_piso_blood_142_834_z37)
ob_moveis_decoracoes = bpy.data.objects.new('Moveis_Decoracoes', None)
ob_movel_mushrooms_139_830_z37 = bpy.data.objects.new('Movel_mushrooms_139_830_z37', me_movel_mushrooms_139_830_z37)
ob_movel_blood_139_830_z37 = bpy.data.objects.new('Movel_blood_139_830_z37', me_movel_blood_139_830_z37)
ob_movel_blood_140_830_z37 = bpy.data.objects.new('Movel_blood_140_830_z37', me_movel_blood_140_830_z37)
ob_movel_blood_141_830_z37 = bpy.data.objects.new('Movel_blood_141_830_z37', me_movel_blood_141_830_z37)
ob_movel_candle_142_830_z35 = bpy.data.objects.new('Movel_candle_142_830_z35', me_movel_candle_142_830_z35)
ob_movel_ceramic_roof_140_831_z57 = bpy.data.objects.new('Movel_ceramic_roof_140_831_z57', me_movel_ceramic_roof_140_831_z57)
ob_movel_blood_140_831_z37 = bpy.data.objects.new('Movel_blood_140_831_z37', me_movel_blood_140_831_z37)
ob_movel_vines_141_831_z37 = bpy.data.objects.new('Movel_vines_141_831_z37', me_movel_vines_141_831_z37)
ob_movel_solen_warrior_141_831_z37 = bpy.data.objects.new('Movel_solen_warrior_141_831_z37', me_movel_solen_warrior_141_831_z37)
ob_movel_ceramic_roof_141_831_z57 = bpy.data.objects.new('Movel_ceramic_roof_141_831_z57', me_movel_ceramic_roof_141_831_z57)
ob_movel_blood_141_831_z37 = bpy.data.objects.new('Movel_blood_141_831_z37', me_movel_blood_141_831_z37)
ob_movel_ceramic_roof_142_831_z57 = bpy.data.objects.new('Movel_ceramic_roof_142_831_z57', me_movel_ceramic_roof_142_831_z57)
ob_movel_kindling_142_831_z38 = bpy.data.objects.new('Movel_kindling_142_831_z38', me_movel_kindling_142_831_z38)
ob_movel_campfire_142_831_z39 = bpy.data.objects.new('Movel_campfire_142_831_z39', me_movel_campfire_142_831_z39)
ob_movel_solen_queen_140_832_z38 = bpy.data.objects.new('Movel_solen_queen_140_832_z38', me_movel_solen_queen_140_832_z38)
ob_movel_ceramic_roof_140_832_z57 = bpy.data.objects.new('Movel_ceramic_roof_140_832_z57', me_movel_ceramic_roof_140_832_z57)
ob_movel_blood_140_832_z37 = bpy.data.objects.new('Movel_blood_140_832_z37', me_movel_blood_140_832_z37)
ob_movel_ceramic_roof_141_832_z64 = bpy.data.objects.new('Movel_ceramic_roof_141_832_z64', me_movel_ceramic_roof_141_832_z64)
ob_movel_windchimes_141_832_z45 = bpy.data.objects.new('Movel_windchimes_141_832_z45', me_movel_windchimes_141_832_z45)
ob_movel_ceramic_roof_142_832_z57 = bpy.data.objects.new('Movel_ceramic_roof_142_832_z57', me_movel_ceramic_roof_142_832_z57)
ob_movel_ceramic_roof_142_832_z64 = bpy.data.objects.new('Movel_ceramic_roof_142_832_z64', me_movel_ceramic_roof_142_832_z64)
ob_movel_blood_142_832_z37 = bpy.data.objects.new('Movel_blood_142_832_z37', me_movel_blood_142_832_z37)
ob_movel_candle_139_833_z37 = bpy.data.objects.new('Movel_candle_139_833_z37', me_movel_candle_139_833_z37)
ob_movel_blood_139_833_z37 = bpy.data.objects.new('Movel_blood_139_833_z37', me_movel_blood_139_833_z37)
ob_movel_vines_140_833_z37 = bpy.data.objects.new('Movel_vines_140_833_z37', me_movel_vines_140_833_z37)
ob_movel_ceramic_roof_140_833_z57 = bpy.data.objects.new('Movel_ceramic_roof_140_833_z57', me_movel_ceramic_roof_140_833_z57)
ob_movel_kindling_140_833_z38 = bpy.data.objects.new('Movel_kindling_140_833_z38', me_movel_kindling_140_833_z38)
ob_movel_campfire_140_833_z39 = bpy.data.objects.new('Movel_campfire_140_833_z39', me_movel_campfire_140_833_z39)
ob_movel_blood_140_833_z37 = bpy.data.objects.new('Movel_blood_140_833_z37', me_movel_blood_140_833_z37)
ob_movel_ceramic_roof_141_833_z57 = bpy.data.objects.new('Movel_ceramic_roof_141_833_z57', me_movel_ceramic_roof_141_833_z57)
ob_movel_ceramic_roof_141_833_z64 = bpy.data.objects.new('Movel_ceramic_roof_141_833_z64', me_movel_ceramic_roof_141_833_z64)
ob_movel_blood_141_833_z37 = bpy.data.objects.new('Movel_blood_141_833_z37', me_movel_blood_141_833_z37)
ob_movel_ceramic_roof_142_833_z64 = bpy.data.objects.new('Movel_ceramic_roof_142_833_z64', me_movel_ceramic_roof_142_833_z64)
ob_movel_candle_142_833_z37 = bpy.data.objects.new('Movel_candle_142_833_z37', me_movel_candle_142_833_z37)
ob_movel_ceramic_roof_142_833_z57 = bpy.data.objects.new('Movel_ceramic_roof_142_833_z57', me_movel_ceramic_roof_142_833_z57)
ob_movel_blood_142_833_z37 = bpy.data.objects.new('Movel_blood_142_833_z37', me_movel_blood_142_833_z37)
ob_movel_blood_139_834_z37 = bpy.data.objects.new('Movel_blood_139_834_z37', me_movel_blood_139_834_z37)
ob_movel_blood_142_834_z37 = bpy.data.objects.new('Movel_blood_142_834_z37', me_movel_blood_142_834_z37)

# ---- transforms, parenting, visibility, modifiers, constraints
ob_parede_externa_norte_y830_x139_141.location = (-0.5, -2.0, 0.24)
ob_parede_externa_norte_y830_x139_141.empty_display_type = 'CUBE'
ob_bloco_wall_139_830_z37.parent = ob_parede_externa_norte_y830_x139_141
ob_bloco_wall_139_830_z37.matrix_parent_inverse = Matrix(((1.0, -0.0, 0.0, 0.5), (-0.0, 1.0, -0.0, 2.0), (0.0, -0.0, 1.0, -0.24), (-0.0, 0.0, -0.0, 1.0)))
ob_bloco_wall_139_830_z37.location = (-1.5, -2.325, 1.44)
ob_bloco_wall_141_830_z37.parent = ob_parede_externa_norte_y830_x139_141
ob_bloco_wall_141_830_z37.matrix_parent_inverse = Matrix(((1.0, -0.0, 0.0, 0.5), (-0.0, 1.0, -0.0, 2.0), (0.0, -0.0, 1.0, -0.24), (-0.0, 0.0, -0.0, 1.0)))
ob_bloco_wall_141_830_z37.location = (0.5, -2.325, 1.44)
ob_parede_externa_sul_y834_x142_142.location = (1.5, 2.0, 3.6)
ob_parede_externa_sul_y834_x142_142.empty_display_type = 'CUBE'
ob_bloco_wall_cracks_142_834_z65.parent = ob_parede_externa_sul_y834_x142_142
ob_bloco_wall_cracks_142_834_z65.matrix_parent_inverse = Matrix(((1.0, -0.0, 0.0, -1.5), (-0.0, 1.0, -0.0, -2.0), (0.0, -0.0, 1.0, -3.6), (-0.0, 0.0, -0.0, 1.0)))
ob_bloco_wall_cracks_142_834_z65.location = (1.5, 1.675, 3.66)
ob_parede_externa_oeste_x139_y832_832.location = (-1.5, 0.0, 0.24)
ob_parede_externa_oeste_x139_y832_832.empty_display_type = 'CUBE'
ob_bloco_wall_139_832_z37.parent = ob_parede_externa_oeste_x139_y832_832
ob_bloco_wall_139_832_z37.matrix_parent_inverse = Matrix(((1.0, -0.0, 0.0, 1.5), (-0.0, 1.0, -0.0, 0.0), (0.0, -0.0, 1.0, -0.24), (-0.0, 0.0, -0.0, 1.0)))
ob_bloco_wall_139_832_z37.location = (-1.825, 0.0, 1.44)
ob_parede_interna_ew_02_y832_x141_141.location = (0.5, 0.0, 0.24)
ob_parede_interna_ew_02_y832_x141_141.empty_display_type = 'CUBE'
ob_bloco_wall_141_832_z37.parent = ob_parede_interna_ew_02_y832_x141_141
ob_bloco_wall_141_832_z37.matrix_parent_inverse = Matrix(((1.0, -0.0, 0.0, -0.5), (-0.0, 1.0, -0.0, 0.0), (0.0, -0.0, 1.0, -0.24), (-0.0, 0.0, -0.0, 1.0)))
ob_bloco_wall_141_832_z37.location = (0.5, -0.325, 1.44)
ob_pisos_lajes.location = (0.0, 0.0, 0.0)
ob_pisos_lajes.empty_display_type = 'CUBE'
ob_piso_blood_142_830_z37.parent = ob_pisos_lajes
ob_piso_blood_142_830_z37.location = (1.5, -2.0, 0.19)
ob_piso_blood_139_831_z37.parent = ob_pisos_lajes
ob_piso_blood_139_831_z37.location = (-1.5, -1.0, 0.19)
ob_piso_blood_142_831_z37.parent = ob_pisos_lajes
ob_piso_blood_142_831_z37.location = (1.5, -1.0, 0.19)
ob_piso_blood_139_832_z37.parent = ob_pisos_lajes
ob_piso_blood_139_832_z37.location = (-1.5, 0.0, 0.19)
ob_piso_blood_141_832_z37.parent = ob_pisos_lajes
ob_piso_blood_141_832_z37.location = (0.5, 0.0, 0.19)
ob_piso_blood_140_834_z37.parent = ob_pisos_lajes
ob_piso_blood_140_834_z37.location = (-0.5, 2.0, 0.19)
ob_piso_blood_141_834_z37.parent = ob_pisos_lajes
ob_piso_blood_141_834_z37.location = (0.5, 2.0, 0.19)
ob_piso_blood_142_834_z37.parent = ob_pisos_lajes
ob_piso_blood_142_834_z37.location = (1.5, 2.0, 0.19)
ob_moveis_decoracoes.location = (0.0, 0.0, 0.0)
ob_moveis_decoracoes.empty_display_type = 'CUBE'
ob_movel_mushrooms_139_830_z37.parent = ob_moveis_decoracoes
ob_movel_mushrooms_139_830_z37.location = (-1.5, -2.0, 0.3)
ob_movel_blood_139_830_z37.parent = ob_moveis_decoracoes
ob_movel_blood_139_830_z37.location = (-1.5, -2.0, 0.3)
ob_movel_blood_140_830_z37.parent = ob_moveis_decoracoes
ob_movel_blood_140_830_z37.location = (-0.5, -2.0, 0.3)
ob_movel_blood_141_830_z37.parent = ob_moveis_decoracoes
ob_movel_blood_141_830_z37.location = (0.5, -2.0, 0.3)
ob_movel_candle_142_830_z35.parent = ob_moveis_decoracoes
ob_movel_candle_142_830_z35.location = (1.5, -2.0, 0.06)
ob_movel_ceramic_roof_140_831_z57.parent = ob_moveis_decoracoes
ob_movel_ceramic_roof_140_831_z57.location = (-0.5, -1.0, 2.82)
ob_movel_blood_140_831_z37.parent = ob_moveis_decoracoes
ob_movel_blood_140_831_z37.location = (-0.5, -1.0, 0.3)
ob_movel_vines_141_831_z37.parent = ob_moveis_decoracoes
ob_movel_vines_141_831_z37.location = (0.5, -1.0, 0.3)
ob_movel_solen_warrior_141_831_z37.parent = ob_moveis_decoracoes
ob_movel_solen_warrior_141_831_z37.location = (0.5, -1.0, 0.3)
ob_movel_ceramic_roof_141_831_z57.parent = ob_moveis_decoracoes
ob_movel_ceramic_roof_141_831_z57.location = (0.5, -1.0, 2.82)
ob_movel_blood_141_831_z37.parent = ob_moveis_decoracoes
ob_movel_blood_141_831_z37.location = (0.5, -1.0, 0.3)
ob_movel_ceramic_roof_142_831_z57.parent = ob_moveis_decoracoes
ob_movel_ceramic_roof_142_831_z57.location = (1.5, -1.0, 2.82)
ob_movel_kindling_142_831_z38.parent = ob_moveis_decoracoes
ob_movel_kindling_142_831_z38.location = (1.5, -1.0, 0.42)
ob_movel_campfire_142_831_z39.parent = ob_moveis_decoracoes
ob_movel_campfire_142_831_z39.location = (1.5, -1.0, 0.54)
ob_movel_solen_queen_140_832_z38.parent = ob_moveis_decoracoes
ob_movel_solen_queen_140_832_z38.location = (-0.5, 0.0, 0.42)
ob_movel_ceramic_roof_140_832_z57.parent = ob_moveis_decoracoes
ob_movel_ceramic_roof_140_832_z57.location = (-0.5, 0.0, 2.82)
ob_movel_blood_140_832_z37.parent = ob_moveis_decoracoes
ob_movel_blood_140_832_z37.location = (-0.5, 0.0, 0.3)
ob_movel_ceramic_roof_141_832_z64.parent = ob_moveis_decoracoes
ob_movel_ceramic_roof_141_832_z64.location = (0.5, 0.0, 3.66)
ob_movel_windchimes_141_832_z45.parent = ob_moveis_decoracoes
ob_movel_windchimes_141_832_z45.location = (0.5, 0.0, 1.32)
ob_movel_ceramic_roof_142_832_z57.parent = ob_moveis_decoracoes
ob_movel_ceramic_roof_142_832_z57.location = (1.5, 0.0, 2.82)
ob_movel_ceramic_roof_142_832_z64.parent = ob_moveis_decoracoes
ob_movel_ceramic_roof_142_832_z64.location = (1.5, 0.0, 3.66)
ob_movel_blood_142_832_z37.parent = ob_moveis_decoracoes
ob_movel_blood_142_832_z37.location = (1.5, 0.0, 0.3)
ob_movel_candle_139_833_z37.parent = ob_moveis_decoracoes
ob_movel_candle_139_833_z37.location = (-1.5, 1.0, 0.3)
ob_movel_blood_139_833_z37.parent = ob_moveis_decoracoes
ob_movel_blood_139_833_z37.location = (-1.5, 1.0, 0.3)
ob_movel_vines_140_833_z37.parent = ob_moveis_decoracoes
ob_movel_vines_140_833_z37.location = (-0.5, 1.0, 0.3)
ob_movel_ceramic_roof_140_833_z57.parent = ob_moveis_decoracoes
ob_movel_ceramic_roof_140_833_z57.location = (-0.5, 1.0, 2.82)
ob_movel_kindling_140_833_z38.parent = ob_moveis_decoracoes
ob_movel_kindling_140_833_z38.location = (-0.5, 1.0, 0.42)
ob_movel_campfire_140_833_z39.parent = ob_moveis_decoracoes
ob_movel_campfire_140_833_z39.location = (-0.5, 1.0, 0.54)
ob_movel_blood_140_833_z37.parent = ob_moveis_decoracoes
ob_movel_blood_140_833_z37.location = (-0.5, 1.0, 0.3)
ob_movel_ceramic_roof_141_833_z57.parent = ob_moveis_decoracoes
ob_movel_ceramic_roof_141_833_z57.location = (0.5, 1.0, 2.82)
ob_movel_ceramic_roof_141_833_z64.parent = ob_moveis_decoracoes
ob_movel_ceramic_roof_141_833_z64.location = (0.5, 1.0, 3.66)
ob_movel_blood_141_833_z37.parent = ob_moveis_decoracoes
ob_movel_blood_141_833_z37.location = (0.5, 1.0, 0.3)
ob_movel_ceramic_roof_142_833_z64.parent = ob_moveis_decoracoes
ob_movel_ceramic_roof_142_833_z64.location = (1.5, 1.0, 3.66)
ob_movel_candle_142_833_z37.parent = ob_moveis_decoracoes
ob_movel_candle_142_833_z37.location = (1.5, 1.0, 0.3)
ob_movel_ceramic_roof_142_833_z57.parent = ob_moveis_decoracoes
ob_movel_ceramic_roof_142_833_z57.location = (1.5, 1.0, 2.82)
ob_movel_blood_142_833_z37.parent = ob_moveis_decoracoes
ob_movel_blood_142_833_z37.location = (1.5, 1.0, 0.3)
ob_movel_blood_139_834_z37.parent = ob_moveis_decoracoes
ob_movel_blood_139_834_z37.location = (-1.5, 2.0, 0.3)
ob_movel_blood_142_834_z37.parent = ob_moveis_decoracoes
ob_movel_blood_142_834_z37.location = (1.5, 2.0, 0.3)

# ---- collection membership
col_01_paredes_externas.objects.link(ob_parede_externa_norte_y830_x139_141)
col_01_paredes_externas.objects.link(ob_bloco_wall_139_830_z37)
col_01_paredes_externas.objects.link(ob_bloco_wall_141_830_z37)
col_01_paredes_externas.objects.link(ob_parede_externa_sul_y834_x142_142)
col_01_paredes_externas.objects.link(ob_bloco_wall_cracks_142_834_z65)
col_01_paredes_externas.objects.link(ob_parede_externa_oeste_x139_y832_832)
col_01_paredes_externas.objects.link(ob_bloco_wall_139_832_z37)
col_02_paredes_internas.objects.link(ob_parede_interna_ew_02_y832_x141_141)
col_02_paredes_internas.objects.link(ob_bloco_wall_141_832_z37)
col_03_pisos_escadas.objects.link(ob_pisos_lajes)
col_03_pisos_escadas.objects.link(ob_piso_blood_142_830_z37)
col_03_pisos_escadas.objects.link(ob_piso_blood_139_831_z37)
col_03_pisos_escadas.objects.link(ob_piso_blood_142_831_z37)
col_03_pisos_escadas.objects.link(ob_piso_blood_139_832_z37)
col_03_pisos_escadas.objects.link(ob_piso_blood_141_832_z37)
col_03_pisos_escadas.objects.link(ob_piso_blood_140_834_z37)
col_03_pisos_escadas.objects.link(ob_piso_blood_141_834_z37)
col_03_pisos_escadas.objects.link(ob_piso_blood_142_834_z37)
col_04_moveis_decoracoes.objects.link(ob_moveis_decoracoes)
col_04_moveis_decoracoes.objects.link(ob_movel_mushrooms_139_830_z37)
col_04_moveis_decoracoes.objects.link(ob_movel_blood_139_830_z37)
col_04_moveis_decoracoes.objects.link(ob_movel_blood_140_830_z37)
col_04_moveis_decoracoes.objects.link(ob_movel_blood_141_830_z37)
col_04_moveis_decoracoes.objects.link(ob_movel_candle_142_830_z35)
col_04_moveis_decoracoes.objects.link(ob_movel_ceramic_roof_140_831_z57)
col_04_moveis_decoracoes.objects.link(ob_movel_blood_140_831_z37)
col_04_moveis_decoracoes.objects.link(ob_movel_vines_141_831_z37)
col_04_moveis_decoracoes.objects.link(ob_movel_solen_warrior_141_831_z37)
col_04_moveis_decoracoes.objects.link(ob_movel_ceramic_roof_141_831_z57)
col_04_moveis_decoracoes.objects.link(ob_movel_blood_141_831_z37)
col_04_moveis_decoracoes.objects.link(ob_movel_ceramic_roof_142_831_z57)
col_04_moveis_decoracoes.objects.link(ob_movel_kindling_142_831_z38)
col_04_moveis_decoracoes.objects.link(ob_movel_campfire_142_831_z39)
col_04_moveis_decoracoes.objects.link(ob_movel_solen_queen_140_832_z38)
col_04_moveis_decoracoes.objects.link(ob_movel_ceramic_roof_140_832_z57)
col_04_moveis_decoracoes.objects.link(ob_movel_blood_140_832_z37)
col_04_moveis_decoracoes.objects.link(ob_movel_ceramic_roof_141_832_z64)
col_04_moveis_decoracoes.objects.link(ob_movel_windchimes_141_832_z45)
col_04_moveis_decoracoes.objects.link(ob_movel_ceramic_roof_142_832_z57)
col_04_moveis_decoracoes.objects.link(ob_movel_ceramic_roof_142_832_z64)
col_04_moveis_decoracoes.objects.link(ob_movel_blood_142_832_z37)
col_04_moveis_decoracoes.objects.link(ob_movel_candle_139_833_z37)
col_04_moveis_decoracoes.objects.link(ob_movel_blood_139_833_z37)
col_04_moveis_decoracoes.objects.link(ob_movel_vines_140_833_z37)
col_04_moveis_decoracoes.objects.link(ob_movel_ceramic_roof_140_833_z57)
col_04_moveis_decoracoes.objects.link(ob_movel_kindling_140_833_z38)
col_04_moveis_decoracoes.objects.link(ob_movel_campfire_140_833_z39)
col_04_moveis_decoracoes.objects.link(ob_movel_blood_140_833_z37)
col_04_moveis_decoracoes.objects.link(ob_movel_ceramic_roof_141_833_z57)
col_04_moveis_decoracoes.objects.link(ob_movel_ceramic_roof_141_833_z64)
col_04_moveis_decoracoes.objects.link(ob_movel_blood_141_833_z37)
col_04_moveis_decoracoes.objects.link(ob_movel_ceramic_roof_142_833_z64)
col_04_moveis_decoracoes.objects.link(ob_movel_candle_142_833_z37)
col_04_moveis_decoracoes.objects.link(ob_movel_ceramic_roof_142_833_z57)
col_04_moveis_decoracoes.objects.link(ob_movel_blood_142_833_z37)
col_04_moveis_decoracoes.objects.link(ob_movel_blood_139_834_z37)
col_04_moveis_decoracoes.objects.link(ob_movel_blood_142_834_z37)

# ---- scene / render settings (as saved in the file)
scene.frame_start = 1; scene.frame_end = 250; scene.frame_set(1)
scene.render.engine = 'BLENDER_EEVEE_NEXT'
scene.render.bake_bias = 0.0
scene.render.bake_samples = 0
scene.cycles.sampling_pattern = 'TABULATED_SOBOL'
scene.eevee.use_volume_custom_range = False
bpy.context.view_layer.update()

# ---- added for rendering (the .blend has no active camera and no usable light): camera, sun + grey world if the file has none
cam_auto = bpy.data.cameras.new('AutoCamera')
cam_auto.lens = 50.0
cam_auto.sensor_width = 36.0
cam_auto.clip_end = 1000.0
ob_auto_camera = bpy.data.objects.new('AutoCamera', cam_auto)
scene.collection.objects.link(ob_auto_camera)
ob_auto_camera.location = (6.908, -8.2896, 7.4464)
ob_auto_camera.rotation_euler = (1.09748, -7.21219e-08, 0.694738)
scene.camera = ob_auto_camera
light_auto_sun = bpy.data.lights.new('AutoSun', 'SUN')
light_auto_sun.energy = 3.0
light_auto_sun.angle = 0.0523599
ob_auto_sun = bpy.data.objects.new('AutoSun', light_auto_sun)
scene.collection.objects.link(ob_auto_sun)
ob_auto_sun.rotation_euler = (0.872665, 0.174533, 0.523599)
if scene.world is None:
    world_auto = bpy.data.worlds.new('AutoWorld')
    world_auto.color = (0.3, 0.3, 0.3)
    scene.world = world_auto
bpy.context.view_layer.update()
